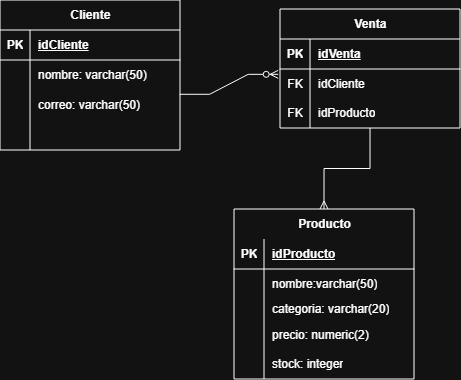

The diagram above was exported from draw.io. Its source (the exported page's mxGraphModel, read from the mxfile embedded in the PNG):
<mxGraphModel dx="595" dy="367" grid="1" gridSize="10" guides="1" tooltips="1" connect="1" arrows="1" fold="1" page="1" pageScale="1" pageWidth="827" pageHeight="1169" math="0" shadow="0">
  <root>
    <mxCell id="0" />
    <mxCell id="1" parent="0" />
    <mxCell id="-vs4lIAtY4tU0t_sArgy-1" parent="1" style="shape=table;startSize=30;container=1;collapsible=1;childLayout=tableLayout;fixedRows=1;rowLines=0;fontStyle=1;align=center;resizeLast=1;html=1;" value="Cliente" vertex="1">
      <mxGeometry height="150" width="180" x="90" y="81" as="geometry" />
    </mxCell>
    <mxCell id="-vs4lIAtY4tU0t_sArgy-2" parent="-vs4lIAtY4tU0t_sArgy-1" style="shape=tableRow;horizontal=0;startSize=0;swimlaneHead=0;swimlaneBody=0;fillColor=none;collapsible=0;dropTarget=0;points=[[0,0.5],[1,0.5]];portConstraint=eastwest;top=0;left=0;right=0;bottom=1;" value="" vertex="1">
      <mxGeometry height="30" width="180" y="30" as="geometry" />
    </mxCell>
    <mxCell id="-vs4lIAtY4tU0t_sArgy-3" parent="-vs4lIAtY4tU0t_sArgy-2" style="shape=partialRectangle;connectable=0;fillColor=none;top=0;left=0;bottom=0;right=0;fontStyle=1;overflow=hidden;whiteSpace=wrap;html=1;" value="PK" vertex="1">
      <mxGeometry height="30" width="30" as="geometry">
        <mxRectangle height="30" width="30" as="alternateBounds" />
      </mxGeometry>
    </mxCell>
    <mxCell id="-vs4lIAtY4tU0t_sArgy-4" parent="-vs4lIAtY4tU0t_sArgy-2" style="shape=partialRectangle;connectable=0;fillColor=none;top=0;left=0;bottom=0;right=0;align=left;spacingLeft=6;fontStyle=5;overflow=hidden;whiteSpace=wrap;html=1;" value="idCliente" vertex="1">
      <mxGeometry height="30" width="150" x="30" as="geometry">
        <mxRectangle height="30" width="150" as="alternateBounds" />
      </mxGeometry>
    </mxCell>
    <mxCell id="-vs4lIAtY4tU0t_sArgy-5" parent="-vs4lIAtY4tU0t_sArgy-1" style="shape=tableRow;horizontal=0;startSize=0;swimlaneHead=0;swimlaneBody=0;fillColor=none;collapsible=0;dropTarget=0;points=[[0,0.5],[1,0.5]];portConstraint=eastwest;top=0;left=0;right=0;bottom=0;" value="" vertex="1">
      <mxGeometry height="30" width="180" y="60" as="geometry" />
    </mxCell>
    <mxCell id="-vs4lIAtY4tU0t_sArgy-6" parent="-vs4lIAtY4tU0t_sArgy-5" style="shape=partialRectangle;connectable=0;fillColor=none;top=0;left=0;bottom=0;right=0;editable=1;overflow=hidden;whiteSpace=wrap;html=1;" value="" vertex="1">
      <mxGeometry height="30" width="30" as="geometry">
        <mxRectangle height="30" width="30" as="alternateBounds" />
      </mxGeometry>
    </mxCell>
    <mxCell id="-vs4lIAtY4tU0t_sArgy-7" parent="-vs4lIAtY4tU0t_sArgy-5" style="shape=partialRectangle;connectable=0;fillColor=none;top=0;left=0;bottom=0;right=0;align=left;spacingLeft=6;overflow=hidden;whiteSpace=wrap;html=1;" value="nombre: varchar(50)&lt;span style=&quot;white-space: pre;&quot;&gt;&#09;&lt;/span&gt;" vertex="1">
      <mxGeometry height="30" width="150" x="30" as="geometry">
        <mxRectangle height="30" width="150" as="alternateBounds" />
      </mxGeometry>
    </mxCell>
    <mxCell id="-vs4lIAtY4tU0t_sArgy-8" parent="-vs4lIAtY4tU0t_sArgy-1" style="shape=tableRow;horizontal=0;startSize=0;swimlaneHead=0;swimlaneBody=0;fillColor=none;collapsible=0;dropTarget=0;points=[[0,0.5],[1,0.5]];portConstraint=eastwest;top=0;left=0;right=0;bottom=0;" value="" vertex="1">
      <mxGeometry height="30" width="180" y="90" as="geometry" />
    </mxCell>
    <mxCell id="-vs4lIAtY4tU0t_sArgy-9" parent="-vs4lIAtY4tU0t_sArgy-8" style="shape=partialRectangle;connectable=0;fillColor=none;top=0;left=0;bottom=0;right=0;editable=1;overflow=hidden;whiteSpace=wrap;html=1;" value="" vertex="1">
      <mxGeometry height="30" width="30" as="geometry">
        <mxRectangle height="30" width="30" as="alternateBounds" />
      </mxGeometry>
    </mxCell>
    <mxCell id="-vs4lIAtY4tU0t_sArgy-10" parent="-vs4lIAtY4tU0t_sArgy-8" style="shape=partialRectangle;connectable=0;fillColor=none;top=0;left=0;bottom=0;right=0;align=left;spacingLeft=6;overflow=hidden;whiteSpace=wrap;html=1;" value="correo: varchar(50)" vertex="1">
      <mxGeometry height="30" width="150" x="30" as="geometry">
        <mxRectangle height="30" width="150" as="alternateBounds" />
      </mxGeometry>
    </mxCell>
    <mxCell id="-vs4lIAtY4tU0t_sArgy-11" parent="-vs4lIAtY4tU0t_sArgy-1" style="shape=tableRow;horizontal=0;startSize=0;swimlaneHead=0;swimlaneBody=0;fillColor=none;collapsible=0;dropTarget=0;points=[[0,0.5],[1,0.5]];portConstraint=eastwest;top=0;left=0;right=0;bottom=0;" value="" vertex="1">
      <mxGeometry height="30" width="180" y="120" as="geometry" />
    </mxCell>
    <mxCell id="-vs4lIAtY4tU0t_sArgy-12" parent="-vs4lIAtY4tU0t_sArgy-11" style="shape=partialRectangle;connectable=0;fillColor=none;top=0;left=0;bottom=0;right=0;editable=1;overflow=hidden;whiteSpace=wrap;html=1;" value="" vertex="1">
      <mxGeometry height="30" width="30" as="geometry">
        <mxRectangle height="30" width="30" as="alternateBounds" />
      </mxGeometry>
    </mxCell>
    <mxCell id="-vs4lIAtY4tU0t_sArgy-13" parent="-vs4lIAtY4tU0t_sArgy-11" style="shape=partialRectangle;connectable=0;fillColor=none;top=0;left=0;bottom=0;right=0;align=left;spacingLeft=6;overflow=hidden;whiteSpace=wrap;html=1;" value="" vertex="1">
      <mxGeometry height="30" width="150" x="30" as="geometry">
        <mxRectangle height="30" width="150" as="alternateBounds" />
      </mxGeometry>
    </mxCell>
    <mxCell id="-vs4lIAtY4tU0t_sArgy-14" parent="1" style="shape=table;startSize=30;container=1;collapsible=1;childLayout=tableLayout;fixedRows=1;rowLines=0;fontStyle=1;align=center;resizeLast=1;html=1;swimlaneFillColor=default;rounded=0;shadow=0;swimlaneLine=0;" value="Producto" vertex="1">
      <mxGeometry height="170" width="180" x="324" y="290" as="geometry">
        <mxRectangle height="30" width="90" x="430" y="80" as="alternateBounds" />
      </mxGeometry>
    </mxCell>
    <mxCell id="-vs4lIAtY4tU0t_sArgy-15" parent="-vs4lIAtY4tU0t_sArgy-14" style="shape=tableRow;horizontal=0;startSize=0;swimlaneHead=0;swimlaneBody=0;fillColor=none;collapsible=0;dropTarget=0;points=[[0,0.5],[1,0.5]];portConstraint=eastwest;top=0;left=0;right=0;bottom=1;" value="" vertex="1">
      <mxGeometry height="30" width="180" y="30" as="geometry" />
    </mxCell>
    <mxCell id="-vs4lIAtY4tU0t_sArgy-16" parent="-vs4lIAtY4tU0t_sArgy-15" style="shape=partialRectangle;connectable=0;fillColor=none;top=0;left=0;bottom=0;right=0;fontStyle=1;overflow=hidden;whiteSpace=wrap;html=1;" value="PK" vertex="1">
      <mxGeometry height="30" width="30" as="geometry">
        <mxRectangle height="30" width="30" as="alternateBounds" />
      </mxGeometry>
    </mxCell>
    <mxCell id="-vs4lIAtY4tU0t_sArgy-17" parent="-vs4lIAtY4tU0t_sArgy-15" style="shape=partialRectangle;connectable=0;fillColor=none;top=0;left=0;bottom=0;right=0;align=left;spacingLeft=6;fontStyle=5;overflow=hidden;whiteSpace=wrap;html=1;" value="idProducto" vertex="1">
      <mxGeometry height="30" width="150" x="30" as="geometry">
        <mxRectangle height="30" width="150" as="alternateBounds" />
      </mxGeometry>
    </mxCell>
    <mxCell id="-vs4lIAtY4tU0t_sArgy-18" parent="-vs4lIAtY4tU0t_sArgy-14" style="shape=tableRow;horizontal=0;startSize=0;swimlaneHead=0;swimlaneBody=0;fillColor=none;collapsible=0;dropTarget=0;points=[[0,0.5],[1,0.5]];portConstraint=eastwest;top=0;left=0;right=0;bottom=0;" value="" vertex="1">
      <mxGeometry height="30" width="180" y="60" as="geometry" />
    </mxCell>
    <mxCell id="-vs4lIAtY4tU0t_sArgy-19" parent="-vs4lIAtY4tU0t_sArgy-18" style="shape=partialRectangle;connectable=0;fillColor=none;top=0;left=0;bottom=0;right=0;editable=1;overflow=hidden;whiteSpace=wrap;html=1;" value="" vertex="1">
      <mxGeometry height="30" width="30" as="geometry">
        <mxRectangle height="30" width="30" as="alternateBounds" />
      </mxGeometry>
    </mxCell>
    <mxCell id="-vs4lIAtY4tU0t_sArgy-20" parent="-vs4lIAtY4tU0t_sArgy-18" style="shape=partialRectangle;connectable=0;fillColor=none;top=0;left=0;bottom=0;right=0;align=left;spacingLeft=6;overflow=hidden;whiteSpace=wrap;html=1;" value="nombre:varchar(50)" vertex="1">
      <mxGeometry height="30" width="150" x="30" as="geometry">
        <mxRectangle height="30" width="150" as="alternateBounds" />
      </mxGeometry>
    </mxCell>
    <mxCell id="-vs4lIAtY4tU0t_sArgy-21" parent="-vs4lIAtY4tU0t_sArgy-14" style="shape=tableRow;horizontal=0;startSize=0;swimlaneHead=0;swimlaneBody=0;fillColor=none;collapsible=0;dropTarget=0;points=[[0,0.5],[1,0.5]];portConstraint=eastwest;top=0;left=0;right=0;bottom=0;" value="" vertex="1">
      <mxGeometry height="20" width="180" y="90" as="geometry" />
    </mxCell>
    <mxCell id="-vs4lIAtY4tU0t_sArgy-22" parent="-vs4lIAtY4tU0t_sArgy-21" style="shape=partialRectangle;connectable=0;fillColor=none;top=0;left=0;bottom=0;right=0;editable=1;overflow=hidden;whiteSpace=wrap;html=1;" value="" vertex="1">
      <mxGeometry height="20" width="30" as="geometry">
        <mxRectangle height="20" width="30" as="alternateBounds" />
      </mxGeometry>
    </mxCell>
    <mxCell id="-vs4lIAtY4tU0t_sArgy-23" parent="-vs4lIAtY4tU0t_sArgy-21" style="shape=partialRectangle;connectable=0;fillColor=none;top=0;left=0;bottom=0;right=0;align=left;spacingLeft=6;overflow=hidden;whiteSpace=wrap;html=1;" value="categoria: varchar(20)" vertex="1">
      <mxGeometry height="20" width="150" x="30" as="geometry">
        <mxRectangle height="20" width="150" as="alternateBounds" />
      </mxGeometry>
    </mxCell>
    <mxCell id="-vs4lIAtY4tU0t_sArgy-30" parent="-vs4lIAtY4tU0t_sArgy-14" style="shape=tableRow;horizontal=0;startSize=0;swimlaneHead=0;swimlaneBody=0;fillColor=none;collapsible=0;dropTarget=0;points=[[0,0.5],[1,0.5]];portConstraint=eastwest;top=0;left=0;right=0;bottom=0;" value="" vertex="1">
      <mxGeometry height="30" width="180" y="110" as="geometry" />
    </mxCell>
    <mxCell id="-vs4lIAtY4tU0t_sArgy-31" parent="-vs4lIAtY4tU0t_sArgy-30" style="shape=partialRectangle;connectable=0;fillColor=none;top=0;left=0;bottom=0;right=0;editable=1;overflow=hidden;" value="" vertex="1">
      <mxGeometry height="30" width="30" as="geometry">
        <mxRectangle height="30" width="30" as="alternateBounds" />
      </mxGeometry>
    </mxCell>
    <mxCell id="-vs4lIAtY4tU0t_sArgy-32" parent="-vs4lIAtY4tU0t_sArgy-30" style="shape=partialRectangle;connectable=0;fillColor=none;top=0;left=0;bottom=0;right=0;align=left;spacingLeft=6;overflow=hidden;" value="precio: numeric(2)" vertex="1">
      <mxGeometry height="30" width="150" x="30" as="geometry">
        <mxRectangle height="30" width="150" as="alternateBounds" />
      </mxGeometry>
    </mxCell>
    <mxCell id="-vs4lIAtY4tU0t_sArgy-24" parent="-vs4lIAtY4tU0t_sArgy-14" style="shape=tableRow;horizontal=0;startSize=0;swimlaneHead=0;swimlaneBody=0;fillColor=none;collapsible=0;dropTarget=0;points=[[0,0.5],[1,0.5]];portConstraint=eastwest;top=0;left=0;right=0;bottom=0;" value="" vertex="1">
      <mxGeometry height="30" width="180" y="140" as="geometry" />
    </mxCell>
    <mxCell id="-vs4lIAtY4tU0t_sArgy-25" parent="-vs4lIAtY4tU0t_sArgy-24" style="shape=partialRectangle;connectable=0;fillColor=none;top=0;left=0;bottom=0;right=0;editable=1;overflow=hidden;whiteSpace=wrap;html=1;" value="" vertex="1">
      <mxGeometry height="30" width="30" as="geometry">
        <mxRectangle height="30" width="30" as="alternateBounds" />
      </mxGeometry>
    </mxCell>
    <mxCell id="-vs4lIAtY4tU0t_sArgy-26" parent="-vs4lIAtY4tU0t_sArgy-24" style="shape=partialRectangle;connectable=0;fillColor=none;top=0;left=0;bottom=0;right=0;align=left;spacingLeft=6;overflow=hidden;whiteSpace=wrap;html=1;" value="stock: integer" vertex="1">
      <mxGeometry height="30" width="150" x="30" as="geometry">
        <mxRectangle height="30" width="150" as="alternateBounds" />
      </mxGeometry>
    </mxCell>
    <mxCell id="-vs4lIAtY4tU0t_sArgy-62" edge="1" parent="1" source="-vs4lIAtY4tU0t_sArgy-46" style="edgeStyle=orthogonalEdgeStyle;rounded=0;orthogonalLoop=1;jettySize=auto;html=1;entryX=0.5;entryY=0;entryDx=0;entryDy=0;endArrow=ERmany;endFill=0;" target="-vs4lIAtY4tU0t_sArgy-14">
      <mxGeometry relative="1" as="geometry" />
    </mxCell>
    <mxCell id="-vs4lIAtY4tU0t_sArgy-46" parent="1" style="shape=table;startSize=30;container=1;collapsible=1;childLayout=tableLayout;fixedRows=1;rowLines=0;fontStyle=1;align=center;resizeLast=1;html=1;" value="Venta" vertex="1">
      <mxGeometry height="119" width="180" x="370" y="90" as="geometry" />
    </mxCell>
    <mxCell id="-vs4lIAtY4tU0t_sArgy-47" parent="-vs4lIAtY4tU0t_sArgy-46" style="shape=tableRow;horizontal=0;startSize=0;swimlaneHead=0;swimlaneBody=0;fillColor=none;collapsible=0;dropTarget=0;points=[[0,0.5],[1,0.5]];portConstraint=eastwest;top=0;left=0;right=0;bottom=1;" value="" vertex="1">
      <mxGeometry height="30" width="180" y="30" as="geometry" />
    </mxCell>
    <mxCell id="-vs4lIAtY4tU0t_sArgy-48" parent="-vs4lIAtY4tU0t_sArgy-47" style="shape=partialRectangle;connectable=0;fillColor=none;top=0;left=0;bottom=0;right=0;fontStyle=1;overflow=hidden;whiteSpace=wrap;html=1;" value="PK" vertex="1">
      <mxGeometry height="30" width="30" as="geometry">
        <mxRectangle height="30" width="30" as="alternateBounds" />
      </mxGeometry>
    </mxCell>
    <mxCell id="-vs4lIAtY4tU0t_sArgy-49" parent="-vs4lIAtY4tU0t_sArgy-47" style="shape=partialRectangle;connectable=0;fillColor=none;top=0;left=0;bottom=0;right=0;align=left;spacingLeft=6;fontStyle=5;overflow=hidden;whiteSpace=wrap;html=1;" value="idVenta" vertex="1">
      <mxGeometry height="30" width="150" x="30" as="geometry">
        <mxRectangle height="30" width="150" as="alternateBounds" />
      </mxGeometry>
    </mxCell>
    <mxCell id="-vs4lIAtY4tU0t_sArgy-53" parent="-vs4lIAtY4tU0t_sArgy-46" style="shape=tableRow;horizontal=0;startSize=0;swimlaneHead=0;swimlaneBody=0;fillColor=none;collapsible=0;dropTarget=0;points=[[0,0.5],[1,0.5]];portConstraint=eastwest;top=0;left=0;right=0;bottom=0;" value="" vertex="1">
      <mxGeometry height="29" width="180" y="60" as="geometry" />
    </mxCell>
    <mxCell id="-vs4lIAtY4tU0t_sArgy-54" parent="-vs4lIAtY4tU0t_sArgy-53" style="shape=partialRectangle;connectable=0;fillColor=none;top=0;left=0;bottom=0;right=0;editable=1;overflow=hidden;whiteSpace=wrap;html=1;" value="FK" vertex="1">
      <mxGeometry height="29" width="30" as="geometry">
        <mxRectangle height="29" width="30" as="alternateBounds" />
      </mxGeometry>
    </mxCell>
    <mxCell id="-vs4lIAtY4tU0t_sArgy-55" parent="-vs4lIAtY4tU0t_sArgy-53" style="shape=partialRectangle;connectable=0;fillColor=none;top=0;left=0;bottom=0;right=0;align=left;spacingLeft=6;overflow=hidden;whiteSpace=wrap;html=1;" value="idCliente" vertex="1">
      <mxGeometry height="29" width="150" x="30" as="geometry">
        <mxRectangle height="29" width="150" as="alternateBounds" />
      </mxGeometry>
    </mxCell>
    <mxCell id="-vs4lIAtY4tU0t_sArgy-56" parent="-vs4lIAtY4tU0t_sArgy-46" style="shape=tableRow;horizontal=0;startSize=0;swimlaneHead=0;swimlaneBody=0;fillColor=none;collapsible=0;dropTarget=0;points=[[0,0.5],[1,0.5]];portConstraint=eastwest;top=0;left=0;right=0;bottom=0;" value="" vertex="1">
      <mxGeometry height="30" width="180" y="89" as="geometry" />
    </mxCell>
    <mxCell id="-vs4lIAtY4tU0t_sArgy-57" parent="-vs4lIAtY4tU0t_sArgy-56" style="shape=partialRectangle;connectable=0;fillColor=none;top=0;left=0;bottom=0;right=0;editable=1;overflow=hidden;whiteSpace=wrap;html=1;" value="FK" vertex="1">
      <mxGeometry height="30" width="30" as="geometry">
        <mxRectangle height="30" width="30" as="alternateBounds" />
      </mxGeometry>
    </mxCell>
    <mxCell id="-vs4lIAtY4tU0t_sArgy-58" parent="-vs4lIAtY4tU0t_sArgy-56" style="shape=partialRectangle;connectable=0;fillColor=none;top=0;left=0;bottom=0;right=0;align=left;spacingLeft=6;overflow=hidden;whiteSpace=wrap;html=1;" value="idProducto" vertex="1">
      <mxGeometry height="30" width="150" x="30" as="geometry">
        <mxRectangle height="30" width="150" as="alternateBounds" />
      </mxGeometry>
    </mxCell>
    <mxCell id="-vs4lIAtY4tU0t_sArgy-60" edge="1" parent="1" source="-vs4lIAtY4tU0t_sArgy-8" style="edgeStyle=entityRelationEdgeStyle;fontSize=12;html=1;endArrow=ERzeroToMany;endFill=1;rounded=0;exitX=0.998;exitY=0.143;exitDx=0;exitDy=0;exitPerimeter=0;entryX=-0.01;entryY=0.184;entryDx=0;entryDy=0;entryPerimeter=0;" target="-vs4lIAtY4tU0t_sArgy-53" value="">
      <mxGeometry height="100" relative="1" width="100" as="geometry">
        <mxPoint x="320" y="160" as="sourcePoint" />
        <mxPoint x="340" y="350" as="targetPoint" />
      </mxGeometry>
    </mxCell>
  </root>
</mxGraphModel>